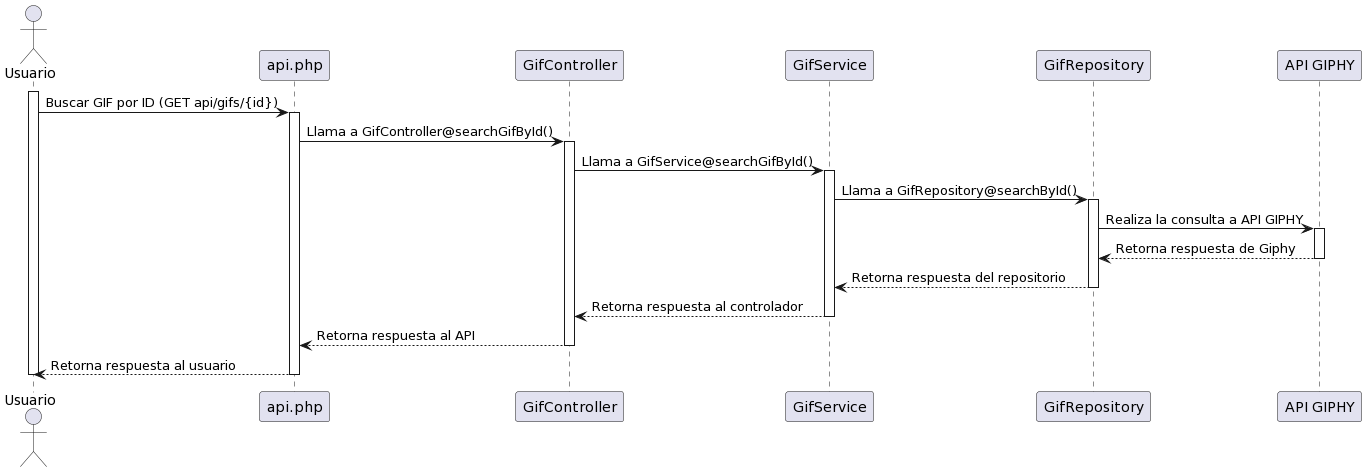

The diagram above was rendered by PlantUML. Its source (embedded in the PNG):
@startuml
actor Usuario
  participant "api.php" as Api
  participant "GifController" as Controller
  participant "GifService" as Service
  participant "GifRepository" as Repository
  participant "API GIPHY" as GiphyAPI
  
  activate Usuario
  Usuario -> Api: Buscar GIF por ID (GET api/gifs/{id})
  activate Api
  Api -> Controller: Llama a GifController@searchGifById()
  activate Controller
  Controller -> Service: Llama a GifService@searchGifById()
  activate Service
  Service -> Repository: Llama a GifRepository@searchById()
  activate Repository
  Repository -> GiphyAPI: Realiza la consulta a API GIPHY
  activate GiphyAPI
  GiphyAPI --> Repository: Retorna respuesta de Giphy
  deactivate GiphyAPI
  Repository --> Service: Retorna respuesta del repositorio
  deactivate Repository
  Service --> Controller: Retorna respuesta al controlador
  deactivate Service
  Controller --> Api: Retorna respuesta al API
  deactivate Controller
  Api --> Usuario: Retorna respuesta al usuario
  deactivate Api
  deactivate Usuario
@enduml